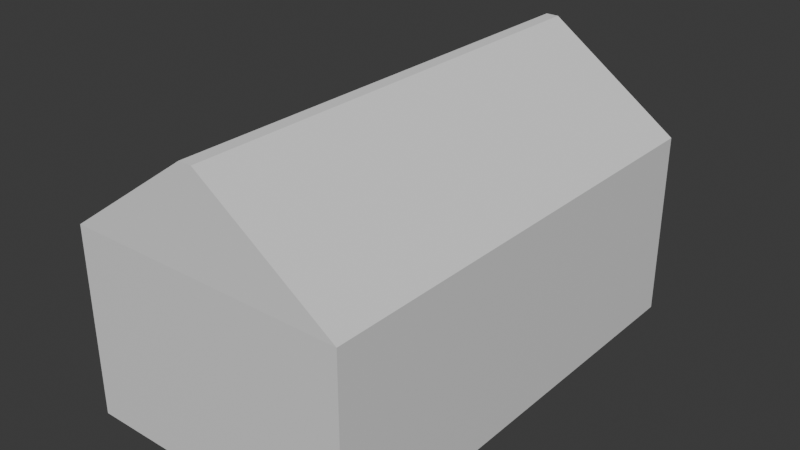# Source: house.blend  (saved by Blender 4.0.36; exported with 4.5.12 LTS)
import bpy
from mathutils import Matrix  # noqa: F401  (used for matrix-valued properties, if any)

bpy.ops.wm.read_factory_settings(use_empty=True)
scene = bpy.context.scene
scene.name = 'Scene'

# ---- collections
col_collection = bpy.data.collections.new('Collection'); scene.collection.children.link(col_collection)

# ---- materials (node trees are filled in below, after node groups)
mat_material = bpy.data.materials.new('Material')
mat_material.alpha_threshold = 0.0
mat_material.use_transparent_shadow = False
mat_material.roughness = 0.5
mat_material.line_color = (0.0, 0.0, 0.0, 1.0)

# ---- material node trees
mat_material.use_nodes = True; mat_material.node_tree.nodes.clear()
_N = mat_material.node_tree.nodes; _L = mat_material.node_tree.links
n0 = _N.new('ShaderNodeOutputMaterial'); n0.name = 'Material Output'; n0.location = (300, 300)
n1 = _N.new('ShaderNodeBsdfPrincipled'); n1.name = 'Principled BSDF'; n1.location = (10, 300)
n1.inputs[3].default_value = 1.45
_L.new(n1.outputs[0], n0.inputs[0])
n0.is_active_output = True

# ---- world
world_world = bpy.data.worlds.new('World'); scene.world = world_world
world_world.use_nodes = True; world_world.node_tree.nodes.clear()
_N = world_world.node_tree.nodes; _L = world_world.node_tree.links
n0 = _N.new('ShaderNodeOutputWorld'); n0.name = 'World Output'; n0.location = (300, 300)
n1 = _N.new('ShaderNodeBackground'); n1.name = 'Background'; n1.location = (10, 300)
n1.inputs[0].default_value = (0.05088, 0.05088, 0.05088, 1.0)
_L.new(n1.outputs[0], n0.inputs[0])
n0.is_active_output = True
world_world.color = (0.05088, 0.05088, 0.05088)
world_world.use_sun_shadow = False
world_world.sun_shadow_jitter_overblur = 0.0

# ---- meshes
me_cube = bpy.data.meshes.new('Cube')
me_cube.from_pydata([(1.0, 1.0, 1.0), (1.0, 1.0, -1.0), (1.0, -1.0, 1.0), (1.0, -1.0, -1.0), (-1.0, 1.0, 1.0), (-1.0, 1.0, -1.0), (-1.0, -1.0, 1.0), (-1.0, -1.0, -1.0)], [], [(0, 4, 6, 2), (3, 2, 6, 7), (7, 6, 4, 5), (5, 1, 3, 7), (1, 0, 2, 3), (5, 4, 0, 1)])
_uv = me_cube.uv_layers.new(name='UVMap')
_uv.uv.foreach_set('vector', [0.625, 0.5, 0.875, 0.5, 0.875, 0.75, 0.625, 0.75, 0.375, 0.75, 0.625, 0.75, 0.625, 1.0, 0.375, 1.0, 0.375, 0.0, 0.625, 0.0, 0.625, 0.25, 0.375, 0.25, 0.125, 0.5, 0.375, 0.5, 0.375, 0.75, 0.125, 0.75, 0.375, 0.5, 0.625, 0.5, 0.625, 0.75, 0.375, 0.75, 0.375, 0.25, 0.625, 0.25, 0.625, 0.5, 0.375, 0.5])
me_cube.materials.append(mat_material)
me_cube.use_mirror_vertex_groups = False
me_cube.update()
me_cube_001 = bpy.data.meshes.new('Cube.001')
me_cube_001.from_pydata([(-1.0, -1.0, -1.0), (-0.04609, -1.0, 1.0), (-1.0, 1.0, -1.0), (-0.04609, 1.0, 1.0), (1.0, -1.0, -1.0), (0.04609, -1.0, 1.0), (1.0, 1.0, -1.0), (0.04609, 1.0, 1.0)], [], [(0, 1, 3, 2), (2, 3, 7, 6), (6, 7, 5, 4), (4, 5, 1, 0), (2, 6, 4, 0), (7, 3, 1, 5)])
_uv = me_cube_001.uv_layers.new(name='UVMap')
_uv.uv.foreach_set('vector', [0.375, 0.0, 0.625, 0.0, 0.625, 0.25, 0.375, 0.25, 0.375, 0.25, 0.625, 0.25, 0.625, 0.5, 0.375, 0.5, 0.375, 0.5, 0.625, 0.5, 0.625, 0.75, 0.375, 0.75, 0.375, 0.75, 0.625, 0.75, 0.625, 1.0, 0.375, 1.0, 0.125, 0.5, 0.375, 0.5, 0.375, 0.75, 0.125, 0.75, 0.625, 0.5, 0.875, 0.5, 0.875, 0.75, 0.625, 0.75])
me_cube_001.update()

# ---- objects
ob_cube = bpy.data.objects.new('Cube', me_cube)
ob_cube_001 = bpy.data.objects.new('Cube.001', me_cube_001)

# ---- transforms, parenting, visibility, modifiers, constraints
ob_cube.location = (0.0, 0.0, 4.0)
ob_cube.scale = (6.0, 10.0, 4.0)
ob_cube.lock_rotations_4d = False
ob_cube.empty_display_type = 'ARROWS'
ob_cube.lineart.crease_threshold = 0.0
ob_cube_001.location = (0.0, 0.0, 10.0)
ob_cube_001.scale = (6.0, 10.0, 2.0)

# ---- collection membership
col_collection.objects.link(ob_cube)
col_collection.objects.link(ob_cube_001)

# ---- scene / render settings (as saved in the file)
scene.frame_start = 1; scene.frame_end = 250; scene.frame_set(1)
scene.render.engine = 'BLENDER_EEVEE_NEXT'
scene.cycles.sampling_pattern = 'TABULATED_SOBOL'
bpy.context.view_layer.update()

# ---- added for rendering (the .blend has no active camera and no usable light): camera, sun
cam_auto = bpy.data.cameras.new('AutoCamera')
cam_auto.lens = 50.0
cam_auto.sensor_width = 36.0
cam_auto.clip_end = 1000.0
ob_auto_camera = bpy.data.objects.new('AutoCamera', cam_auto)
scene.collection.objects.link(ob_auto_camera)
ob_auto_camera.location = (24.2684, -29.1221, 25.4147)
ob_auto_camera.rotation_euler = (1.09748, -7.21219e-08, 0.694738)
scene.camera = ob_auto_camera
light_auto_sun = bpy.data.lights.new('AutoSun', 'SUN')
light_auto_sun.energy = 3.0
light_auto_sun.angle = 0.0523599
ob_auto_sun = bpy.data.objects.new('AutoSun', light_auto_sun)
scene.collection.objects.link(ob_auto_sun)
ob_auto_sun.rotation_euler = (0.872665, 0.174533, 0.523599)
bpy.context.view_layer.update()
